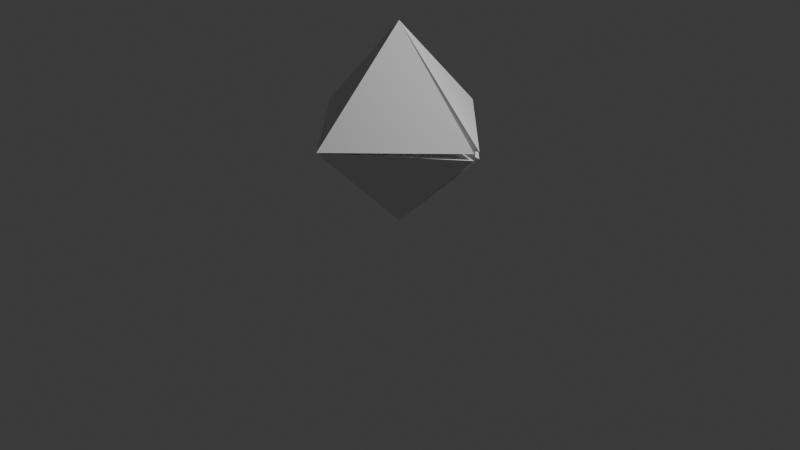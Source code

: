 # Source: untitled.blend  (saved by Blender 4.3.34; exported with 4.5.12 LTS)
import bpy
from mathutils import Matrix  # noqa: F401  (used for matrix-valued properties, if any)

bpy.ops.wm.read_factory_settings(use_empty=True)
scene = bpy.context.scene
scene.name = 'Scene'

# ---- collections
col_collection = bpy.data.collections.new('Collection'); scene.collection.children.link(col_collection)

# ---- world
world_world = bpy.data.worlds.new('World'); scene.world = world_world
world_world.use_nodes = True; world_world.node_tree.nodes.clear()
_N = world_world.node_tree.nodes; _L = world_world.node_tree.links
n0 = _N.new('ShaderNodeOutputWorld'); n0.name = 'World Output'; n0.location = (300, 300)
n1 = _N.new('ShaderNodeBackground'); n1.name = 'Background'; n1.location = (10, 300)
n1.inputs[0].default_value = (0.05088, 0.05088, 0.05088, 1.0)
_L.new(n1.outputs[0], n0.inputs[0])
n0.is_active_output = True
world_world.color = (0.05088, 0.05088, 0.05088)
world_world.sun_shadow_jitter_overblur = 0.0

# ---- cameras
cam_camera = bpy.data.cameras.new('Camera')
cam_camera.clip_end = 100.0
cam_camera.ortho_scale = 7.314

# ---- lights
light_light = bpy.data.lights.new('Light', 'POINT')
light_light.energy = 1000.0
light_light.shadow_soft_size = 0.1

# ---- meshes
me_cone_002 = bpy.data.meshes.new('Cone.002')
me_cone_002.from_pydata([(0.0, 1.0, -0.5), (0.7353, 0.0, -0.5), (0.0, -1.0, -0.5), (0.0, 0.0, 0.5), (0.0, -1.0, -0.5), (0.7353, -4.371e-08, -0.5), (0.0, 1.0, -0.5), (0.0, -1.311e-07, -1.5), (0.0, 1.0, -0.5), (0.0, 1.0, -0.5), (0.0, 0.0, 0.5), (0.0, -1.311e-07, -1.5), (0.0, -1.0, -0.5), (0.0, 1.0, -0.5), (0.0, 0.0, 0.5), (0.0, -1.311e-07, -1.5), (8.941e-08, 1.04, -0.52), (0.0, 9.313e-08, 0.52), (1.034, 0.03381, -0.4662), (1.034, -0.03381, -0.4662), (0.0, 9.313e-08, 0.52), (-9.092e-08, -1.04, -0.52), (-8.941e-08, -1.04, -0.52), (0.0, -1.378e-07, -1.56), (1.034, -0.03381, -0.5338), (1.034, 0.03381, -0.5338), (0.0, -1.378e-07, -1.56), (8.941e-08, 1.04, -0.52), (-9.092e-08, -1.04, -0.52), (-1.04, 0.0, -0.52), (9.092e-08, 1.04, -0.52), (3.974e-15, 9.092e-08, 0.52), (9.092e-08, 1.04, -0.52), (-1.04, 4.546e-08, -0.52), (-9.092e-08, -1.04, -0.52), (-8.47e-22, -1.364e-07, -1.56), (-1.04, 4.546e-08, -0.52), (-9.092e-08, -1.04, -0.52), (-1.04, 4.546e-08, -0.52), (-9.092e-08, -1.04, -0.52), (3.974e-15, 9.092e-08, 0.52), (-8.47e-22, -1.364e-07, -1.56), (9.092e-08, 1.04, -0.52), (-1.04, 4.546e-08, -0.52), (-9.092e-08, -1.04, -0.52), (3.974e-15, 9.092e-08, 0.52), (-8.47e-22, -1.364e-07, -1.56)], [(9, 8), (0, 3), (3, 2), (4, 7), (7, 6), (4, 12), (9, 13), (10, 14), (11, 15), (28, 31), (31, 30), (32, 35), (35, 34), (32, 42), (38, 43), (39, 44), (40, 45), (41, 46)], [(10, 9, 11, 4), (16, 17, 18), (10, 17, 16, 0), (1, 18, 17, 10), (0, 16, 18, 1), (19, 20, 21), (10, 20, 19, 1), (2, 21, 20, 10), (1, 19, 21, 2), (22, 23, 24), (11, 23, 22, 4), (5, 24, 23, 11), (4, 22, 24, 5), (25, 26, 27), (11, 26, 25, 5), (6, 27, 26, 11), (5, 25, 27, 6), (28, 40, 29), (29, 40, 30), (32, 41, 33), (33, 41, 34), (37, 36, 38, 39), (40, 39, 41, 32)])
_uv = me_cone_002.uv_layers.new(name='UVMap')
_uv.uv.foreach_set('vector', [0.0, 0.0, 0.0, 0.0, 0.25, 0.25, 0.25, 0.49, 0.25, 0.49, 0.25, 0.25, 0.49, 0.25, 0.25, 0.25, 0.25, 0.25, 0.25, 0.49, 0.25, 0.49, 0.49, 0.25, 0.49, 0.25, 0.25, 0.25, 0.25, 0.25, 0.25, 0.49, 0.25, 0.49, 0.49, 0.25, 0.49, 0.25, 0.49, 0.25, 0.25, 0.25, 0.25, 0.01, 0.25, 0.25, 0.25, 0.25, 0.49, 0.25, 0.49, 0.25, 0.25, 0.01, 0.25, 0.01, 0.25, 0.25, 0.25, 0.25, 0.49, 0.25, 0.49, 0.25, 0.25, 0.01, 0.25, 0.01, 0.25, 0.49, 0.25, 0.25, 0.49, 0.25, 0.25, 0.25, 0.25, 0.25, 0.25, 0.49, 0.25, 0.49, 0.49, 0.25, 0.49, 0.25, 0.25, 0.25, 0.25, 0.25, 0.25, 0.49, 0.25, 0.49, 0.49, 0.25, 0.49, 0.25, 0.49, 0.25, 0.25, 0.25, 0.25, 0.01, 0.25, 0.25, 0.25, 0.25, 0.49, 0.25, 0.49, 0.25, 0.25, 0.01, 0.25, 0.01, 0.25, 0.25, 0.25, 0.25, 0.49, 0.25, 0.49, 0.25, 0.25, 0.01, 0.25, 0.01, 0.25, 0.49, 0.25, 0.25, 0.49, 0.25, 0.49, 0.25, 0.25, 0.25, 0.25, 0.01, 0.25, 0.49, 0.25, 0.25, 0.49, 0.25, 0.49, 0.25, 0.25, 0.25, 0.25, 0.01, 0.0, 0.0, 0.0, 0.0, 0.0, 0.0, 0.0, 0.0, 0.0, 0.0, 0.0, 0.0, 0.25, 0.25, 0.25, 0.49])
me_cone_002.update()

# ---- objects
ob_light = bpy.data.objects.new('Light', light_light)
ob_camera = bpy.data.objects.new('Camera', cam_camera)
ob_cone_001 = bpy.data.objects.new('Cone.001', me_cone_002)

# ---- transforms, parenting, visibility, modifiers, constraints
ob_light.location = (4.076, 1.005, 5.904)
ob_light.rotation_euler = (0.6503, 0.05522, 1.866)
ob_light.lock_rotations_4d = False
ob_light.empty_display_type = 'ARROWS'
ob_light.color = (0.0, 0.0, 0.0, 0.0)
ob_light.lineart.crease_threshold = 0.0
ob_camera.location = (7.359, -6.926, 4.958)
ob_camera.rotation_euler = (1.109, 0.0, 0.8149)
ob_camera.lock_rotations_4d = False
ob_camera.empty_display_type = 'ARROWS'
ob_camera.color = (0.0, 0.0, 0.0, 0.0)
ob_camera.display_type = 'WIRE'
ob_camera.lineart.crease_threshold = 0.0
ob_cone_001.location = (0.0, 0.0, 0.5)
ob_cone_001.rotation_euler = (3.142, 0.0, 0.0)

# ---- collection membership
col_collection.objects.link(ob_light)
col_collection.objects.link(ob_camera)
col_collection.objects.link(ob_cone_001)

# ---- scene / render settings (as saved in the file)
scene.camera = ob_camera
scene.frame_start = 1; scene.frame_end = 250; scene.frame_set(53)
scene.render.engine = 'BLENDER_EEVEE_NEXT'
bpy.context.view_layer.update()
